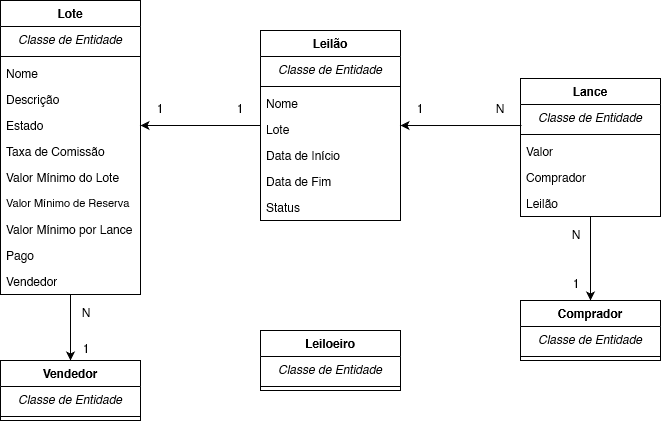

The diagram above was exported from draw.io. Its source (the exported page's mxGraphModel, read from the mxfile embedded in the PNG):
<mxGraphModel dx="1038" dy="1705" grid="1" gridSize="10" guides="1" tooltips="1" connect="1" arrows="1" fold="1" page="1" pageScale="1" pageWidth="827" pageHeight="1169" math="0" shadow="0">
  <root>
    <mxCell id="OpRSS0S5FbfMEoUSnf4j-0" />
    <mxCell id="OpRSS0S5FbfMEoUSnf4j-1" parent="OpRSS0S5FbfMEoUSnf4j-0" />
    <mxCell id="Ty_B88Qiqm4RMkXqw3da-0" style="edgeStyle=orthogonalEdgeStyle;rounded=0;orthogonalLoop=1;jettySize=auto;html=1;entryX=0.5;entryY=0;entryDx=0;entryDy=0;" parent="OpRSS0S5FbfMEoUSnf4j-1" source="IgMfhA1_PtZT5BYo0zQf-0" target="IgMfhA1_PtZT5BYo0zQf-10" edge="1">
      <mxGeometry relative="1" as="geometry" />
    </mxCell>
    <mxCell id="IgMfhA1_PtZT5BYo0zQf-0" value="Lote" style="swimlane;fontStyle=1;childLayout=stackLayout;horizontal=1;startSize=26;horizontalStack=0;resizeParent=1;resizeParentMax=0;resizeLast=0;collapsible=1;marginBottom=0;" parent="OpRSS0S5FbfMEoUSnf4j-1" vertex="1">
      <mxGeometry x="84" y="-1120" width="140" height="294" as="geometry" />
    </mxCell>
    <mxCell id="IgMfhA1_PtZT5BYo0zQf-1" value="Classe de Entidade" style="text;strokeColor=none;fillColor=none;align=center;verticalAlign=top;spacingLeft=4;spacingRight=4;overflow=hidden;rotatable=0;points=[[0,0.5],[1,0.5]];portConstraint=eastwest;fontStyle=2" parent="IgMfhA1_PtZT5BYo0zQf-0" vertex="1">
      <mxGeometry y="26" width="140" height="26" as="geometry" />
    </mxCell>
    <mxCell id="IgMfhA1_PtZT5BYo0zQf-2" value="" style="line;strokeWidth=1;fillColor=none;align=left;verticalAlign=middle;spacingTop=-1;spacingLeft=3;spacingRight=3;rotatable=0;labelPosition=right;points=[];portConstraint=eastwest;" parent="IgMfhA1_PtZT5BYo0zQf-0" vertex="1">
      <mxGeometry y="52" width="140" height="8" as="geometry" />
    </mxCell>
    <mxCell id="IgMfhA1_PtZT5BYo0zQf-3" value="Nome" style="text;strokeColor=none;fillColor=none;align=left;verticalAlign=top;spacingLeft=4;spacingRight=4;overflow=hidden;rotatable=0;points=[[0,0.5],[1,0.5]];portConstraint=eastwest;" parent="IgMfhA1_PtZT5BYo0zQf-0" vertex="1">
      <mxGeometry y="60" width="140" height="26" as="geometry" />
    </mxCell>
    <mxCell id="IgMfhA1_PtZT5BYo0zQf-4" value="Descrição" style="text;strokeColor=none;fillColor=none;align=left;verticalAlign=top;spacingLeft=4;spacingRight=4;overflow=hidden;rotatable=0;points=[[0,0.5],[1,0.5]];portConstraint=eastwest;" parent="IgMfhA1_PtZT5BYo0zQf-0" vertex="1">
      <mxGeometry y="86" width="140" height="26" as="geometry" />
    </mxCell>
    <mxCell id="IgMfhA1_PtZT5BYo0zQf-5" value="Estado" style="text;strokeColor=none;fillColor=none;align=left;verticalAlign=top;spacingLeft=4;spacingRight=4;overflow=hidden;rotatable=0;points=[[0,0.5],[1,0.5]];portConstraint=eastwest;" parent="IgMfhA1_PtZT5BYo0zQf-0" vertex="1">
      <mxGeometry y="112" width="140" height="26" as="geometry" />
    </mxCell>
    <mxCell id="IgMfhA1_PtZT5BYo0zQf-6" value="Taxa de Comissão" style="text;strokeColor=none;fillColor=none;align=left;verticalAlign=top;spacingLeft=4;spacingRight=4;overflow=hidden;rotatable=0;points=[[0,0.5],[1,0.5]];portConstraint=eastwest;" parent="IgMfhA1_PtZT5BYo0zQf-0" vertex="1">
      <mxGeometry y="138" width="140" height="26" as="geometry" />
    </mxCell>
    <mxCell id="IgMfhA1_PtZT5BYo0zQf-7" value="Valor Mínimo do Lote" style="text;strokeColor=none;fillColor=none;align=left;verticalAlign=top;spacingLeft=4;spacingRight=4;overflow=hidden;rotatable=0;points=[[0,0.5],[1,0.5]];portConstraint=eastwest;" parent="IgMfhA1_PtZT5BYo0zQf-0" vertex="1">
      <mxGeometry y="164" width="140" height="26" as="geometry" />
    </mxCell>
    <mxCell id="IgMfhA1_PtZT5BYo0zQf-8" value="Valor Mínimo de Reserva" style="text;strokeColor=none;fillColor=none;align=left;verticalAlign=top;spacingLeft=4;spacingRight=4;overflow=hidden;rotatable=0;points=[[0,0.5],[1,0.5]];portConstraint=eastwest;fontSize=11;" parent="IgMfhA1_PtZT5BYo0zQf-0" vertex="1">
      <mxGeometry y="190" width="140" height="26" as="geometry" />
    </mxCell>
    <mxCell id="IgMfhA1_PtZT5BYo0zQf-9" value="Valor Mínimo por Lance" style="text;strokeColor=none;fillColor=none;align=left;verticalAlign=top;spacingLeft=4;spacingRight=4;overflow=hidden;rotatable=0;points=[[0,0.5],[1,0.5]];portConstraint=eastwest;" parent="IgMfhA1_PtZT5BYo0zQf-0" vertex="1">
      <mxGeometry y="216" width="140" height="26" as="geometry" />
    </mxCell>
    <mxCell id="QQXL_sdycvzPrQ7g1Dfw-1" value="Pago" style="text;strokeColor=none;fillColor=none;align=left;verticalAlign=top;spacingLeft=4;spacingRight=4;overflow=hidden;rotatable=0;points=[[0,0.5],[1,0.5]];portConstraint=eastwest;" parent="IgMfhA1_PtZT5BYo0zQf-0" vertex="1">
      <mxGeometry y="242" width="140" height="26" as="geometry" />
    </mxCell>
    <mxCell id="QQXL_sdycvzPrQ7g1Dfw-2" value="Vendedor" style="text;strokeColor=none;fillColor=none;align=left;verticalAlign=top;spacingLeft=4;spacingRight=4;overflow=hidden;rotatable=0;points=[[0,0.5],[1,0.5]];portConstraint=eastwest;" parent="IgMfhA1_PtZT5BYo0zQf-0" vertex="1">
      <mxGeometry y="268" width="140" height="26" as="geometry" />
    </mxCell>
    <mxCell id="IgMfhA1_PtZT5BYo0zQf-10" value="Vendedor" style="swimlane;fontStyle=1;childLayout=stackLayout;horizontal=1;startSize=26;horizontalStack=0;resizeParent=1;resizeParentMax=0;resizeLast=0;collapsible=1;marginBottom=0;" parent="OpRSS0S5FbfMEoUSnf4j-1" vertex="1">
      <mxGeometry x="84" y="-760" width="140" height="60" as="geometry" />
    </mxCell>
    <mxCell id="IgMfhA1_PtZT5BYo0zQf-11" value="Classe de Entidade" style="text;strokeColor=none;fillColor=none;align=center;verticalAlign=top;spacingLeft=4;spacingRight=4;overflow=hidden;rotatable=0;points=[[0,0.5],[1,0.5]];portConstraint=eastwest;fontStyle=2" parent="IgMfhA1_PtZT5BYo0zQf-10" vertex="1">
      <mxGeometry y="26" width="140" height="26" as="geometry" />
    </mxCell>
    <mxCell id="IgMfhA1_PtZT5BYo0zQf-12" value="" style="line;strokeWidth=1;fillColor=none;align=left;verticalAlign=middle;spacingTop=-1;spacingLeft=3;spacingRight=3;rotatable=0;labelPosition=right;points=[];portConstraint=eastwest;" parent="IgMfhA1_PtZT5BYo0zQf-10" vertex="1">
      <mxGeometry y="52" width="140" height="8" as="geometry" />
    </mxCell>
    <mxCell id="Ty_B88Qiqm4RMkXqw3da-2" style="edgeStyle=orthogonalEdgeStyle;rounded=0;orthogonalLoop=1;jettySize=auto;html=1;entryX=1;entryY=0.5;entryDx=0;entryDy=0;" parent="OpRSS0S5FbfMEoUSnf4j-1" source="IgMfhA1_PtZT5BYo0zQf-13" target="IgMfhA1_PtZT5BYo0zQf-5" edge="1">
      <mxGeometry relative="1" as="geometry" />
    </mxCell>
    <mxCell id="Ty_B88Qiqm4RMkXqw3da-4" style="edgeStyle=orthogonalEdgeStyle;rounded=0;orthogonalLoop=1;jettySize=auto;html=1;entryX=0.007;entryY=0.808;entryDx=0;entryDy=0;entryPerimeter=0;endArrow=none;endFill=0;startArrow=classic;startFill=1;" parent="OpRSS0S5FbfMEoUSnf4j-1" source="IgMfhA1_PtZT5BYo0zQf-13" target="bVqngVqTDu_wob3b7EXB-1" edge="1">
      <mxGeometry relative="1" as="geometry" />
    </mxCell>
    <mxCell id="IgMfhA1_PtZT5BYo0zQf-13" value="Leilão" style="swimlane;fontStyle=1;childLayout=stackLayout;horizontal=1;startSize=26;horizontalStack=0;resizeParent=1;resizeParentMax=0;resizeLast=0;collapsible=1;marginBottom=0;" parent="OpRSS0S5FbfMEoUSnf4j-1" vertex="1">
      <mxGeometry x="344" y="-1090" width="140" height="190" as="geometry" />
    </mxCell>
    <mxCell id="IgMfhA1_PtZT5BYo0zQf-14" value="Classe de Entidade" style="text;strokeColor=none;fillColor=none;align=center;verticalAlign=top;spacingLeft=4;spacingRight=4;overflow=hidden;rotatable=0;points=[[0,0.5],[1,0.5]];portConstraint=eastwest;fontStyle=2" parent="IgMfhA1_PtZT5BYo0zQf-13" vertex="1">
      <mxGeometry y="26" width="140" height="26" as="geometry" />
    </mxCell>
    <mxCell id="IgMfhA1_PtZT5BYo0zQf-15" value="" style="line;strokeWidth=1;fillColor=none;align=left;verticalAlign=middle;spacingTop=-1;spacingLeft=3;spacingRight=3;rotatable=0;labelPosition=right;points=[];portConstraint=eastwest;" parent="IgMfhA1_PtZT5BYo0zQf-13" vertex="1">
      <mxGeometry y="52" width="140" height="8" as="geometry" />
    </mxCell>
    <mxCell id="QQXL_sdycvzPrQ7g1Dfw-3" value="Nome" style="text;strokeColor=none;fillColor=none;align=left;verticalAlign=top;spacingLeft=4;spacingRight=4;overflow=hidden;rotatable=0;points=[[0,0.5],[1,0.5]];portConstraint=eastwest;" parent="IgMfhA1_PtZT5BYo0zQf-13" vertex="1">
      <mxGeometry y="60" width="140" height="26" as="geometry" />
    </mxCell>
    <mxCell id="IgMfhA1_PtZT5BYo0zQf-16" value="Lote" style="text;strokeColor=none;fillColor=none;align=left;verticalAlign=top;spacingLeft=4;spacingRight=4;overflow=hidden;rotatable=0;points=[[0,0.5],[1,0.5]];portConstraint=eastwest;" parent="IgMfhA1_PtZT5BYo0zQf-13" vertex="1">
      <mxGeometry y="86" width="140" height="26" as="geometry" />
    </mxCell>
    <mxCell id="IgMfhA1_PtZT5BYo0zQf-17" value="Data de Início&#10;" style="text;strokeColor=none;fillColor=none;align=left;verticalAlign=top;spacingLeft=4;spacingRight=4;overflow=hidden;rotatable=0;points=[[0,0.5],[1,0.5]];portConstraint=eastwest;" parent="IgMfhA1_PtZT5BYo0zQf-13" vertex="1">
      <mxGeometry y="112" width="140" height="26" as="geometry" />
    </mxCell>
    <mxCell id="QQXL_sdycvzPrQ7g1Dfw-0" value="Data de Fim" style="text;strokeColor=none;fillColor=none;align=left;verticalAlign=top;spacingLeft=4;spacingRight=4;overflow=hidden;rotatable=0;points=[[0,0.5],[1,0.5]];portConstraint=eastwest;" parent="IgMfhA1_PtZT5BYo0zQf-13" vertex="1">
      <mxGeometry y="138" width="140" height="26" as="geometry" />
    </mxCell>
    <mxCell id="QQXL_sdycvzPrQ7g1Dfw-4" value="Status" style="text;strokeColor=none;fillColor=none;align=left;verticalAlign=top;spacingLeft=4;spacingRight=4;overflow=hidden;rotatable=0;points=[[0,0.5],[1,0.5]];portConstraint=eastwest;" parent="IgMfhA1_PtZT5BYo0zQf-13" vertex="1">
      <mxGeometry y="164" width="140" height="26" as="geometry" />
    </mxCell>
    <mxCell id="QQXL_sdycvzPrQ7g1Dfw-7" style="edgeStyle=orthogonalEdgeStyle;rounded=0;orthogonalLoop=1;jettySize=auto;html=1;entryX=0.5;entryY=0;entryDx=0;entryDy=0;startArrow=none;startFill=0;endArrow=classic;endFill=1;" parent="OpRSS0S5FbfMEoUSnf4j-1" source="bVqngVqTDu_wob3b7EXB-0" target="bVqngVqTDu_wob3b7EXB-5" edge="1">
      <mxGeometry relative="1" as="geometry" />
    </mxCell>
    <mxCell id="bVqngVqTDu_wob3b7EXB-0" value="Lance" style="swimlane;fontStyle=1;childLayout=stackLayout;horizontal=1;startSize=26;horizontalStack=0;resizeParent=1;resizeParentMax=0;resizeLast=0;collapsible=1;marginBottom=0;" parent="OpRSS0S5FbfMEoUSnf4j-1" vertex="1">
      <mxGeometry x="604" y="-1042" width="140" height="138" as="geometry" />
    </mxCell>
    <mxCell id="bVqngVqTDu_wob3b7EXB-1" value="Classe de Entidade" style="text;strokeColor=none;fillColor=none;align=center;verticalAlign=top;spacingLeft=4;spacingRight=4;overflow=hidden;rotatable=0;points=[[0,0.5],[1,0.5]];portConstraint=eastwest;fontStyle=2" parent="bVqngVqTDu_wob3b7EXB-0" vertex="1">
      <mxGeometry y="26" width="140" height="26" as="geometry" />
    </mxCell>
    <mxCell id="bVqngVqTDu_wob3b7EXB-2" value="" style="line;strokeWidth=1;fillColor=none;align=left;verticalAlign=middle;spacingTop=-1;spacingLeft=3;spacingRight=3;rotatable=0;labelPosition=right;points=[];portConstraint=eastwest;" parent="bVqngVqTDu_wob3b7EXB-0" vertex="1">
      <mxGeometry y="52" width="140" height="8" as="geometry" />
    </mxCell>
    <mxCell id="bVqngVqTDu_wob3b7EXB-3" value="Valor" style="text;strokeColor=none;fillColor=none;align=left;verticalAlign=top;spacingLeft=4;spacingRight=4;overflow=hidden;rotatable=0;points=[[0,0.5],[1,0.5]];portConstraint=eastwest;" parent="bVqngVqTDu_wob3b7EXB-0" vertex="1">
      <mxGeometry y="60" width="140" height="26" as="geometry" />
    </mxCell>
    <mxCell id="QQXL_sdycvzPrQ7g1Dfw-5" value="Comprador" style="text;strokeColor=none;fillColor=none;align=left;verticalAlign=top;spacingLeft=4;spacingRight=4;overflow=hidden;rotatable=0;points=[[0,0.5],[1,0.5]];portConstraint=eastwest;" parent="bVqngVqTDu_wob3b7EXB-0" vertex="1">
      <mxGeometry y="86" width="140" height="26" as="geometry" />
    </mxCell>
    <mxCell id="QQXL_sdycvzPrQ7g1Dfw-6" value="Leilão" style="text;strokeColor=none;fillColor=none;align=left;verticalAlign=top;spacingLeft=4;spacingRight=4;overflow=hidden;rotatable=0;points=[[0,0.5],[1,0.5]];portConstraint=eastwest;" parent="bVqngVqTDu_wob3b7EXB-0" vertex="1">
      <mxGeometry y="112" width="140" height="26" as="geometry" />
    </mxCell>
    <mxCell id="bVqngVqTDu_wob3b7EXB-5" value="Comprador" style="swimlane;fontStyle=1;childLayout=stackLayout;horizontal=1;startSize=26;horizontalStack=0;resizeParent=1;resizeParentMax=0;resizeLast=0;collapsible=1;marginBottom=0;" parent="OpRSS0S5FbfMEoUSnf4j-1" vertex="1">
      <mxGeometry x="604" y="-820" width="140" height="60" as="geometry" />
    </mxCell>
    <mxCell id="bVqngVqTDu_wob3b7EXB-6" value="Classe de Entidade" style="text;strokeColor=none;fillColor=none;align=center;verticalAlign=top;spacingLeft=4;spacingRight=4;overflow=hidden;rotatable=0;points=[[0,0.5],[1,0.5]];portConstraint=eastwest;fontStyle=2" parent="bVqngVqTDu_wob3b7EXB-5" vertex="1">
      <mxGeometry y="26" width="140" height="26" as="geometry" />
    </mxCell>
    <mxCell id="bVqngVqTDu_wob3b7EXB-7" value="" style="line;strokeWidth=1;fillColor=none;align=left;verticalAlign=middle;spacingTop=-1;spacingLeft=3;spacingRight=3;rotatable=0;labelPosition=right;points=[];portConstraint=eastwest;" parent="bVqngVqTDu_wob3b7EXB-5" vertex="1">
      <mxGeometry y="52" width="140" height="8" as="geometry" />
    </mxCell>
    <mxCell id="gtneTjeBkZ9shQoPJAJu-0" value="Leiloeiro" style="swimlane;fontStyle=1;childLayout=stackLayout;horizontal=1;startSize=26;horizontalStack=0;resizeParent=1;resizeParentMax=0;resizeLast=0;collapsible=1;marginBottom=0;" parent="OpRSS0S5FbfMEoUSnf4j-1" vertex="1">
      <mxGeometry x="344" y="-790" width="140" height="60" as="geometry" />
    </mxCell>
    <mxCell id="gtneTjeBkZ9shQoPJAJu-1" value="Classe de Entidade" style="text;strokeColor=none;fillColor=none;align=center;verticalAlign=top;spacingLeft=4;spacingRight=4;overflow=hidden;rotatable=0;points=[[0,0.5],[1,0.5]];portConstraint=eastwest;fontStyle=2" parent="gtneTjeBkZ9shQoPJAJu-0" vertex="1">
      <mxGeometry y="26" width="140" height="26" as="geometry" />
    </mxCell>
    <mxCell id="gtneTjeBkZ9shQoPJAJu-2" value="" style="line;strokeWidth=1;fillColor=none;align=left;verticalAlign=middle;spacingTop=-1;spacingLeft=3;spacingRight=3;rotatable=0;labelPosition=right;points=[];portConstraint=eastwest;" parent="gtneTjeBkZ9shQoPJAJu-0" vertex="1">
      <mxGeometry y="52" width="140" height="8" as="geometry" />
    </mxCell>
    <mxCell id="7ipyOteZonNGB7f7JQQb-0" value="1" style="text;html=1;strokeColor=none;fillColor=none;align=center;verticalAlign=middle;whiteSpace=wrap;rounded=0;" vertex="1" parent="OpRSS0S5FbfMEoUSnf4j-1">
      <mxGeometry x="484" y="-1030" width="40" height="35" as="geometry" />
    </mxCell>
    <mxCell id="7ipyOteZonNGB7f7JQQb-1" value="N" style="text;html=1;strokeColor=none;fillColor=none;align=center;verticalAlign=middle;whiteSpace=wrap;rounded=0;" vertex="1" parent="OpRSS0S5FbfMEoUSnf4j-1">
      <mxGeometry x="564" y="-1030" width="40" height="35" as="geometry" />
    </mxCell>
    <mxCell id="7ipyOteZonNGB7f7JQQb-3" value="N" style="text;html=1;strokeColor=none;fillColor=none;align=center;verticalAlign=middle;whiteSpace=wrap;rounded=0;" vertex="1" parent="OpRSS0S5FbfMEoUSnf4j-1">
      <mxGeometry x="150" y="-826" width="40" height="35" as="geometry" />
    </mxCell>
    <mxCell id="7ipyOteZonNGB7f7JQQb-4" value="1" style="text;html=1;strokeColor=none;fillColor=none;align=center;verticalAlign=middle;whiteSpace=wrap;rounded=0;" vertex="1" parent="OpRSS0S5FbfMEoUSnf4j-1">
      <mxGeometry x="640" y="-855" width="40" height="35" as="geometry" />
    </mxCell>
    <mxCell id="7ipyOteZonNGB7f7JQQb-5" value="1" style="text;html=1;strokeColor=none;fillColor=none;align=center;verticalAlign=middle;whiteSpace=wrap;rounded=0;" vertex="1" parent="OpRSS0S5FbfMEoUSnf4j-1">
      <mxGeometry x="150" y="-790" width="40" height="35" as="geometry" />
    </mxCell>
    <mxCell id="7ipyOteZonNGB7f7JQQb-6" value="N" style="text;html=1;strokeColor=none;fillColor=none;align=center;verticalAlign=middle;whiteSpace=wrap;rounded=0;" vertex="1" parent="OpRSS0S5FbfMEoUSnf4j-1">
      <mxGeometry x="640" y="-904" width="40" height="35" as="geometry" />
    </mxCell>
    <mxCell id="7ipyOteZonNGB7f7JQQb-7" value="1" style="text;html=1;strokeColor=none;fillColor=none;align=center;verticalAlign=middle;whiteSpace=wrap;rounded=0;" vertex="1" parent="OpRSS0S5FbfMEoUSnf4j-1">
      <mxGeometry x="224" y="-1030" width="40" height="35" as="geometry" />
    </mxCell>
    <mxCell id="7ipyOteZonNGB7f7JQQb-8" value="1" style="text;html=1;strokeColor=none;fillColor=none;align=center;verticalAlign=middle;whiteSpace=wrap;rounded=0;" vertex="1" parent="OpRSS0S5FbfMEoUSnf4j-1">
      <mxGeometry x="304" y="-1030" width="40" height="35" as="geometry" />
    </mxCell>
  </root>
</mxGraphModel>